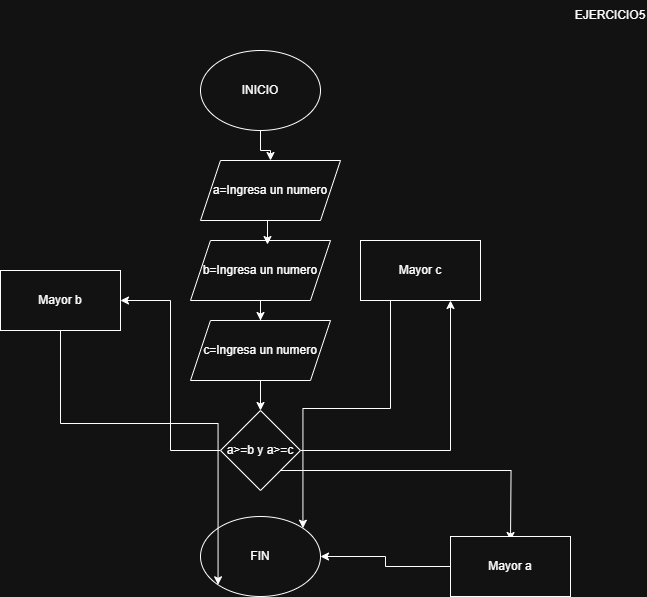

The diagram above was exported from draw.io. Its source (the exported page's mxGraphModel, read from the mxfile embedded in the PNG):
<mxGraphModel dx="969" dy="1695" grid="1" gridSize="10" guides="1" tooltips="1" connect="1" arrows="1" fold="1" page="1" pageScale="1" pageWidth="827" pageHeight="1169" math="0" shadow="0">
  <root>
    <mxCell id="PZvmJNgLxYpujW_m_6di-0" />
    <mxCell id="PZvmJNgLxYpujW_m_6di-1" parent="PZvmJNgLxYpujW_m_6di-0" />
    <mxCell id="PZvmJNgLxYpujW_m_6di-2" value="EJERCICIO5" style="text;html=1;align=center;verticalAlign=middle;whiteSpace=wrap;rounded=0;" vertex="1" parent="PZvmJNgLxYpujW_m_6di-1">
      <mxGeometry x="700" y="-1100" width="60" height="30" as="geometry" />
    </mxCell>
    <mxCell id="PZvmJNgLxYpujW_m_6di-3" style="edgeStyle=orthogonalEdgeStyle;rounded=0;orthogonalLoop=1;jettySize=auto;html=1;exitX=0.5;exitY=1;exitDx=0;exitDy=0;" edge="1" parent="PZvmJNgLxYpujW_m_6di-1" source="PZvmJNgLxYpujW_m_6di-4" target="PZvmJNgLxYpujW_m_6di-6">
      <mxGeometry relative="1" as="geometry" />
    </mxCell>
    <mxCell id="PZvmJNgLxYpujW_m_6di-4" value="INICIO" style="ellipse;whiteSpace=wrap;html=1;" vertex="1" parent="PZvmJNgLxYpujW_m_6di-1">
      <mxGeometry x="320" y="-1050" width="120" height="80" as="geometry" />
    </mxCell>
    <mxCell id="PZvmJNgLxYpujW_m_6di-6" value="a=Ingresa un numero" style="shape=parallelogram;perimeter=parallelogramPerimeter;whiteSpace=wrap;html=1;fixedSize=1;" vertex="1" parent="PZvmJNgLxYpujW_m_6di-1">
      <mxGeometry x="320" y="-940" width="140" height="60" as="geometry" />
    </mxCell>
    <mxCell id="PZvmJNgLxYpujW_m_6di-8" style="edgeStyle=orthogonalEdgeStyle;rounded=0;orthogonalLoop=1;jettySize=auto;html=1;exitX=0;exitY=0.5;exitDx=0;exitDy=0;entryX=1;entryY=0.5;entryDx=0;entryDy=0;" edge="1" parent="PZvmJNgLxYpujW_m_6di-1" source="PZvmJNgLxYpujW_m_6di-9" target="PZvmJNgLxYpujW_m_6di-11">
      <mxGeometry relative="1" as="geometry" />
    </mxCell>
    <mxCell id="IhGuEjtD1InEgCwAwfmk-5" style="edgeStyle=orthogonalEdgeStyle;rounded=0;orthogonalLoop=1;jettySize=auto;html=1;exitX=1;exitY=0.5;exitDx=0;exitDy=0;entryX=0.75;entryY=1;entryDx=0;entryDy=0;" edge="1" parent="PZvmJNgLxYpujW_m_6di-1" source="PZvmJNgLxYpujW_m_6di-9" target="PZvmJNgLxYpujW_m_6di-12">
      <mxGeometry relative="1" as="geometry" />
    </mxCell>
    <mxCell id="BAol5hB1f4MxGUfJND6I-0" style="edgeStyle=orthogonalEdgeStyle;rounded=0;orthogonalLoop=1;jettySize=auto;html=1;exitX=1;exitY=1;exitDx=0;exitDy=0;" edge="1" parent="PZvmJNgLxYpujW_m_6di-1" source="PZvmJNgLxYpujW_m_6di-9">
      <mxGeometry relative="1" as="geometry">
        <mxPoint x="630" y="-560" as="targetPoint" />
      </mxGeometry>
    </mxCell>
    <mxCell id="PZvmJNgLxYpujW_m_6di-9" value="a&amp;gt;=b y a&amp;gt;=c" style="rhombus;whiteSpace=wrap;html=1;" vertex="1" parent="PZvmJNgLxYpujW_m_6di-1">
      <mxGeometry x="340" y="-690" width="80" height="80" as="geometry" />
    </mxCell>
    <mxCell id="PZvmJNgLxYpujW_m_6di-10" value="FIN" style="ellipse;whiteSpace=wrap;html=1;" vertex="1" parent="PZvmJNgLxYpujW_m_6di-1">
      <mxGeometry x="320" y="-584" width="120" height="80" as="geometry" />
    </mxCell>
    <mxCell id="BAol5hB1f4MxGUfJND6I-2" style="edgeStyle=orthogonalEdgeStyle;rounded=0;orthogonalLoop=1;jettySize=auto;html=1;exitX=0.5;exitY=1;exitDx=0;exitDy=0;entryX=0;entryY=1;entryDx=0;entryDy=0;" edge="1" parent="PZvmJNgLxYpujW_m_6di-1" source="PZvmJNgLxYpujW_m_6di-11" target="PZvmJNgLxYpujW_m_6di-10">
      <mxGeometry relative="1" as="geometry" />
    </mxCell>
    <mxCell id="PZvmJNgLxYpujW_m_6di-11" value="Mayor b" style="rounded=0;whiteSpace=wrap;html=1;" vertex="1" parent="PZvmJNgLxYpujW_m_6di-1">
      <mxGeometry x="120" y="-830" width="120" height="60" as="geometry" />
    </mxCell>
    <mxCell id="BAol5hB1f4MxGUfJND6I-4" style="edgeStyle=orthogonalEdgeStyle;rounded=0;orthogonalLoop=1;jettySize=auto;html=1;exitX=0.25;exitY=1;exitDx=0;exitDy=0;entryX=1;entryY=0;entryDx=0;entryDy=0;" edge="1" parent="PZvmJNgLxYpujW_m_6di-1" source="PZvmJNgLxYpujW_m_6di-12" target="PZvmJNgLxYpujW_m_6di-10">
      <mxGeometry relative="1" as="geometry" />
    </mxCell>
    <mxCell id="PZvmJNgLxYpujW_m_6di-12" value="Mayor c" style="rounded=0;whiteSpace=wrap;html=1;" vertex="1" parent="PZvmJNgLxYpujW_m_6di-1">
      <mxGeometry x="480" y="-860" width="120" height="60" as="geometry" />
    </mxCell>
    <mxCell id="IhGuEjtD1InEgCwAwfmk-3" style="edgeStyle=orthogonalEdgeStyle;rounded=0;orthogonalLoop=1;jettySize=auto;html=1;exitX=0.5;exitY=1;exitDx=0;exitDy=0;" edge="1" parent="PZvmJNgLxYpujW_m_6di-1" source="IhGuEjtD1InEgCwAwfmk-0" target="IhGuEjtD1InEgCwAwfmk-2">
      <mxGeometry relative="1" as="geometry" />
    </mxCell>
    <mxCell id="IhGuEjtD1InEgCwAwfmk-0" value="b=Ingresa un numero" style="shape=parallelogram;perimeter=parallelogramPerimeter;whiteSpace=wrap;html=1;fixedSize=1;" vertex="1" parent="PZvmJNgLxYpujW_m_6di-1">
      <mxGeometry x="310" y="-860" width="140" height="60" as="geometry" />
    </mxCell>
    <mxCell id="IhGuEjtD1InEgCwAwfmk-1" style="edgeStyle=orthogonalEdgeStyle;rounded=0;orthogonalLoop=1;jettySize=auto;html=1;exitX=0.5;exitY=1;exitDx=0;exitDy=0;entryX=0.55;entryY=0.067;entryDx=0;entryDy=0;entryPerimeter=0;" edge="1" parent="PZvmJNgLxYpujW_m_6di-1" source="PZvmJNgLxYpujW_m_6di-6" target="IhGuEjtD1InEgCwAwfmk-0">
      <mxGeometry relative="1" as="geometry" />
    </mxCell>
    <mxCell id="IhGuEjtD1InEgCwAwfmk-4" style="edgeStyle=orthogonalEdgeStyle;rounded=0;orthogonalLoop=1;jettySize=auto;html=1;exitX=0.5;exitY=1;exitDx=0;exitDy=0;" edge="1" parent="PZvmJNgLxYpujW_m_6di-1" source="IhGuEjtD1InEgCwAwfmk-2" target="PZvmJNgLxYpujW_m_6di-9">
      <mxGeometry relative="1" as="geometry" />
    </mxCell>
    <mxCell id="IhGuEjtD1InEgCwAwfmk-2" value="c=Ingresa un numero" style="shape=parallelogram;perimeter=parallelogramPerimeter;whiteSpace=wrap;html=1;fixedSize=1;" vertex="1" parent="PZvmJNgLxYpujW_m_6di-1">
      <mxGeometry x="310" y="-780" width="140" height="60" as="geometry" />
    </mxCell>
    <mxCell id="BAol5hB1f4MxGUfJND6I-3" style="edgeStyle=orthogonalEdgeStyle;rounded=0;orthogonalLoop=1;jettySize=auto;html=1;exitX=0;exitY=0.5;exitDx=0;exitDy=0;" edge="1" parent="PZvmJNgLxYpujW_m_6di-1" source="BAol5hB1f4MxGUfJND6I-1" target="PZvmJNgLxYpujW_m_6di-10">
      <mxGeometry relative="1" as="geometry" />
    </mxCell>
    <mxCell id="BAol5hB1f4MxGUfJND6I-1" value="Mayor a" style="rounded=0;whiteSpace=wrap;html=1;" vertex="1" parent="PZvmJNgLxYpujW_m_6di-1">
      <mxGeometry x="570" y="-564" width="120" height="60" as="geometry" />
    </mxCell>
  </root>
</mxGraphModel>